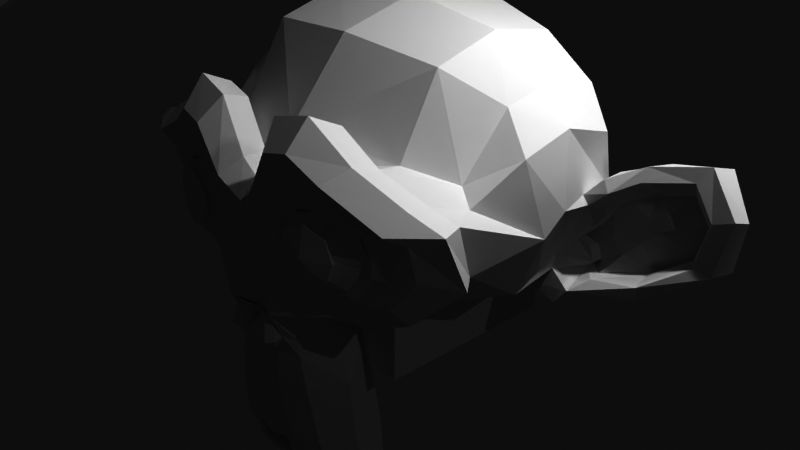# Source: instance_vars.blend  (saved by Blender 2.93.21; exported with 4.5.12 LTS)
import bpy
from mathutils import Matrix  # noqa: F401  (used for matrix-valued properties, if any)

bpy.ops.wm.read_factory_settings(use_empty=True)
scene = bpy.context.scene
scene.name = 'Scene'

# ---- collections
col_collection = bpy.data.collections.new('Collection'); scene.collection.children.link(col_collection)
col_gi = bpy.data.collections.new('gi'); scene.collection.children.link(col_gi)

# ---- materials (node trees are filled in below, after node groups)
mat_material = bpy.data.materials.new('Material')
mat_material.alpha_threshold = 0.0
mat_material.line_color = (0.0, 0.0, 0.0, 1.0)

# ---- material node trees
mat_material.use_nodes = True; mat_material.node_tree.nodes.clear()
_N = mat_material.node_tree.nodes; _L = mat_material.node_tree.links
n0 = _N.new('ShaderNodeOutputMaterial'); n0.name = 'Material Output'; n0.location = (300, 300)
n1 = _N.new('ShaderNodeBsdfPrincipled'); n1.name = 'Principled BSDF'; n1.location = (10, 300)
n1.distribution = 'GGX'
n1.subsurface_method = 'BURLEY'
n1.inputs[2].default_value = 0.4
n1.inputs[3].default_value = 1.45
n1.inputs[27].default_value = (0.0, 0.0, 0.0, 1.0)
n1.inputs[28].default_value = 1.0
_L.new(n1.outputs[0], n0.inputs[0])
n0.is_active_output = True

# ---- world
world_world = bpy.data.worlds.new('World'); scene.world = world_world
world_world.use_nodes = True; world_world.node_tree.nodes.clear()
_N = world_world.node_tree.nodes; _L = world_world.node_tree.links
n0 = _N.new('ShaderNodeOutputWorld'); n0.name = 'World Output'; n0.location = (300, 300)
n1 = _N.new('ShaderNodeBackground'); n1.name = 'Background'; n1.location = (10, 300)
n1.inputs[0].default_value = (0.05088, 0.05088, 0.05088, 1.0)
_L.new(n1.outputs[0], n0.inputs[0])
n0.is_active_output = True
world_world.color = (0.05088, 0.05088, 0.05088)
world_world.use_sun_shadow = False
world_world.sun_shadow_jitter_overblur = 0.0

# ---- cameras
cam_camera = bpy.data.cameras.new('Camera')
cam_camera.clip_end = 100.0
cam_camera.ortho_scale = 7.314

# ---- lights
light_light = bpy.data.lights.new('Light', 'POINT')
light_light.transmission_factor = 0.0
light_light.energy = 1000.0
light_light.shadow_soft_size = 0.1
light_light.shadow_maximum_resolution = 0.006
light_light.use_absolute_resolution = True

# ---- meshes
me_cube = bpy.data.meshes.new('Cube')
me_cube.from_pydata([(1.0, 1.0, 1.0), (1.0, 1.0, -1.0), (1.0, -1.0, 1.0), (1.0, -1.0, -1.0), (-1.0, 1.0, 1.0), (-1.0, 1.0, -1.0), (-1.0, -1.0, 1.0), (-1.0, -1.0, -1.0)], [], [(0, 4, 6, 2), (3, 2, 6, 7), (7, 6, 4, 5), (5, 1, 3, 7), (1, 0, 2, 3), (5, 4, 0, 1)])
_uv = me_cube.uv_layers.new(name='UVMap')
_uv.uv.foreach_set('vector', [0.625, 0.5, 0.875, 0.5, 0.875, 0.75, 0.625, 0.75, 0.375, 0.75, 0.625, 0.75, 0.625, 1.0, 0.375, 1.0, 0.375, 0.0, 0.625, 0.0, 0.625, 0.25, 0.375, 0.25, 0.125, 0.5, 0.375, 0.5, 0.375, 0.75, 0.125, 0.75, 0.375, 0.5, 0.625, 0.5, 0.625, 0.75, 0.375, 0.75, 0.375, 0.25, 0.625, 0.25, 0.625, 0.5, 0.375, 0.5])
me_cube.materials.append(mat_material)
me_cube.use_remesh_preserve_volume = False
me_cube.use_remesh_preserve_attributes = False
me_cube.use_mirror_vertex_groups = False
me_cube.update()
me_suzanne = bpy.data.meshes.new('Suzanne')
me_suzanne.from_pydata([(0.4375, -0.7656, 0.1641), (-0.4375, -0.7656, 0.1641), (0.5, -0.6875, 0.09375), (-0.5, -0.6875, 0.09375), (0.5469, -0.5781, 0.05469), (-0.5469, -0.5781, 0.05469), (0.3516, -0.6172, -0.02344), (-0.3516, -0.6172, -0.02344), (0.3516, -0.7188, 0.03125), (-0.3516, -0.7188, 0.03125), (0.3516, -0.7812, 0.1328), (-0.3516, -0.7812, 0.1328), (0.2734, -0.7969, 0.1641), (-0.2734, -0.7969, 0.1641), (0.2031, -0.7422, 0.09375), (-0.2031, -0.7422, 0.09375), (0.1562, -0.6484, 0.05469), (-0.1562, -0.6484, 0.05469), (0.07812, -0.6562, 0.2422), (-0.07812, -0.6562, 0.2422), (0.1406, -0.7422, 0.2422), (-0.1406, -0.7422, 0.2422), (0.2422, -0.7969, 0.2422), (-0.2422, -0.7969, 0.2422), (0.2734, -0.7969, 0.3281), (-0.2734, -0.7969, 0.3281), (0.2031, -0.7422, 0.3906), (-0.2031, -0.7422, 0.3906), (0.1562, -0.6484, 0.4375), (-0.1562, -0.6484, 0.4375), (0.3516, -0.6172, 0.5156), (-0.3516, -0.6172, 0.5156), (0.3516, -0.7188, 0.4531), (-0.3516, -0.7188, 0.4531), (0.3516, -0.7812, 0.3594), (-0.3516, -0.7812, 0.3594), (0.4375, -0.7656, 0.3281), (-0.4375, -0.7656, 0.3281), (0.5, -0.6875, 0.3906), (-0.5, -0.6875, 0.3906), (0.5469, -0.5781, 0.4375), (-0.5469, -0.5781, 0.4375), (0.625, -0.5625, 0.2422), (-0.625, -0.5625, 0.2422), (0.5625, -0.6719, 0.2422), (-0.5625, -0.6719, 0.2422), (0.4688, -0.7578, 0.2422), (-0.4688, -0.7578, 0.2422), (0.4766, -0.7734, 0.2422), (-0.4766, -0.7734, 0.2422), (0.4453, -0.7812, 0.3359), (-0.4453, -0.7812, 0.3359), (0.3516, -0.8047, 0.375), (-0.3516, -0.8047, 0.375), (0.2656, -0.8203, 0.3359), (-0.2656, -0.8203, 0.3359), (0.2266, -0.8203, 0.2422), (-0.2266, -0.8203, 0.2422), (0.2656, -0.8203, 0.1562), (-0.2656, -0.8203, 0.1562), (0.3516, -0.8281, 0.2422), (-0.3516, -0.8281, 0.2422), (0.3516, -0.8047, 0.1172), (-0.3516, -0.8047, 0.1172), (0.4453, -0.7812, 0.1562), (-0.4453, -0.7812, 0.1562), (0.0, -0.7422, 0.4297), (0.0, -0.8203, 0.3516), (0.0, -0.7344, -0.6797), (0.0, -0.7812, -0.3203), (0.0, -0.7969, -0.1875), (0.0, -0.7188, -0.7734), (0.0, -0.6016, 0.4062), (0.0, -0.5703, 0.5703), (0.0, 0.5469, 0.8984), (0.0, 0.8516, 0.5625), (0.0, 0.8281, 0.07031), (0.0, 0.3516, -0.3828), (0.2031, -0.5625, -0.1875), (-0.2031, -0.5625, -0.1875), (0.3125, -0.5703, -0.4375), (-0.3125, -0.5703, -0.4375), (0.3516, -0.5703, -0.6953), (-0.3516, -0.5703, -0.6953), (0.3672, -0.5312, -0.8906), (-0.3672, -0.5312, -0.8906), (0.3281, -0.5234, -0.9453), (-0.3281, -0.5234, -0.9453), (0.1797, -0.5547, -0.9688), (-0.1797, -0.5547, -0.9688), (0.0, -0.5781, -0.9844), (0.4375, -0.5312, -0.1406), (-0.4375, -0.5312, -0.1406), (0.6328, -0.5391, -0.03906), (-0.6328, -0.5391, -0.03906), (0.8281, -0.4453, 0.1484), (-0.8281, -0.4453, 0.1484), (0.8594, -0.5938, 0.4297), (-0.8594, -0.5938, 0.4297), (0.7109, -0.625, 0.4844), (-0.7109, -0.625, 0.4844), (0.4922, -0.6875, 0.6016), (-0.4922, -0.6875, 0.6016), (0.3203, -0.7344, 0.7578), (-0.3203, -0.7344, 0.7578), (0.1562, -0.7578, 0.7188), (-0.1562, -0.7578, 0.7188), (0.0625, -0.75, 0.4922), (-0.0625, -0.75, 0.4922), (0.1641, -0.7734, 0.4141), (-0.1641, -0.7734, 0.4141), (0.125, -0.7656, 0.3047), (-0.125, -0.7656, 0.3047), (0.2031, -0.7422, 0.09375), (-0.2031, -0.7422, 0.09375), (0.375, -0.7031, 0.01562), (-0.375, -0.7031, 0.01562), (0.4922, -0.6719, 0.0625), (-0.4922, -0.6719, 0.0625), (0.625, -0.6484, 0.1875), (-0.625, -0.6484, 0.1875), (0.6406, -0.6484, 0.2969), (-0.6406, -0.6484, 0.2969), (0.6016, -0.6641, 0.375), (-0.6016, -0.6641, 0.375), (0.4297, -0.7188, 0.4375), (-0.4297, -0.7188, 0.4375), (0.25, -0.7578, 0.4688), (-0.25, -0.7578, 0.4688), (0.0, -0.7344, -0.7656), (0.1094, -0.7344, -0.7188), (-0.1094, -0.7344, -0.7188), (0.1172, -0.7109, -0.8359), (-0.1172, -0.7109, -0.8359), (0.0625, -0.6953, -0.8828), (-0.0625, -0.6953, -0.8828), (0.0, -0.6875, -0.8906), (0.0, -0.75, -0.1953), (0.0, -0.7422, -0.1406), (0.1016, -0.7422, -0.1484), (-0.1016, -0.7422, -0.1484), (0.125, -0.75, -0.2266), (-0.125, -0.75, -0.2266), (0.08594, -0.7422, -0.2891), (-0.08594, -0.7422, -0.2891), (0.3984, -0.6719, -0.04688), (-0.3984, -0.6719, -0.04688), (0.6172, -0.625, 0.05469), (-0.6172, -0.625, 0.05469), (0.7266, -0.6016, 0.2031), (-0.7266, -0.6016, 0.2031), (0.7422, -0.6562, 0.375), (-0.7422, -0.6562, 0.375), (0.6875, -0.7266, 0.4141), (-0.6875, -0.7266, 0.4141), (0.4375, -0.7969, 0.5469), (-0.4375, -0.7969, 0.5469), (0.3125, -0.8359, 0.6406), (-0.3125, -0.8359, 0.6406), (0.2031, -0.8516, 0.6172), (-0.2031, -0.8516, 0.6172), (0.1016, -0.8438, 0.4297), (-0.1016, -0.8438, 0.4297), (0.125, -0.8125, -0.1016), (-0.125, -0.8125, -0.1016), (0.2109, -0.7109, -0.4453), (-0.2109, -0.7109, -0.4453), (0.25, -0.6875, -0.7031), (-0.25, -0.6875, -0.7031), (0.2656, -0.6641, -0.8203), (-0.2656, -0.6641, -0.8203), (0.2344, -0.6328, -0.9141), (-0.2344, -0.6328, -0.9141), (0.1641, -0.6328, -0.9297), (-0.1641, -0.6328, -0.9297), (0.0, -0.6406, -0.9453), (0.0, -0.7266, 0.04688), (0.0, -0.7656, 0.2109), (0.3281, -0.7422, 0.4766), (-0.3281, -0.7422, 0.4766), (0.1641, -0.75, 0.1406), (-0.1641, -0.75, 0.1406), (0.1328, -0.7578, 0.2109), (-0.1328, -0.7578, 0.2109), (0.1172, -0.7344, -0.6875), (-0.1172, -0.7344, -0.6875), (0.07812, -0.75, -0.4453), (-0.07812, -0.75, -0.4453), (0.0, -0.75, -0.4453), (0.0, -0.7422, -0.3281), (0.09375, -0.7812, -0.2734), (-0.09375, -0.7812, -0.2734), (0.1328, -0.7969, -0.2266), (-0.1328, -0.7969, -0.2266), (0.1094, -0.7812, -0.1328), (-0.1094, -0.7812, -0.1328), (0.03906, -0.7812, -0.125), (-0.03906, -0.7812, -0.125), (0.0, -0.8281, -0.2031), (0.04688, -0.8125, -0.1484), (-0.04688, -0.8125, -0.1484), (0.09375, -0.8125, -0.1562), (-0.09375, -0.8125, -0.1562), (0.1094, -0.8281, -0.2266), (-0.1094, -0.8281, -0.2266), (0.07812, -0.8047, -0.25), (-0.07812, -0.8047, -0.25), (0.0, -0.8047, -0.2891), (0.2578, -0.5547, -0.3125), (-0.2578, -0.5547, -0.3125), (0.1641, -0.7109, -0.2422), (-0.1641, -0.7109, -0.2422), (0.1797, -0.7109, -0.3125), (-0.1797, -0.7109, -0.3125), (0.2344, -0.5547, -0.25), (-0.2344, -0.5547, -0.25), (0.0, -0.6875, -0.875), (0.04688, -0.6875, -0.8672), (-0.04688, -0.6875, -0.8672), (0.09375, -0.7109, -0.8203), (-0.09375, -0.7109, -0.8203), (0.09375, -0.7266, -0.7422), (-0.09375, -0.7266, -0.7422), (0.0, -0.6562, -0.7812), (0.09375, -0.6641, -0.75), (-0.09375, -0.6641, -0.75), (0.09375, -0.6406, -0.8125), (-0.09375, -0.6406, -0.8125), (0.04688, -0.6328, -0.8516), (-0.04688, -0.6328, -0.8516), (0.0, -0.6328, -0.8594), (0.1719, -0.7812, 0.2188), (-0.1719, -0.7812, 0.2188), (0.1875, -0.7734, 0.1562), (-0.1875, -0.7734, 0.1562), (0.3359, -0.7578, 0.4297), (-0.3359, -0.7578, 0.4297), (0.2734, -0.7734, 0.4219), (-0.2734, -0.7734, 0.4219), (0.4219, -0.7734, 0.3984), (-0.4219, -0.7734, 0.3984), (0.5625, -0.6953, 0.3516), (-0.5625, -0.6953, 0.3516), (0.5859, -0.6875, 0.2891), (-0.5859, -0.6875, 0.2891), (0.5781, -0.6797, 0.1953), (-0.5781, -0.6797, 0.1953), (0.4766, -0.7188, 0.1016), (-0.4766, -0.7188, 0.1016), (0.375, -0.7422, 0.0625), (-0.375, -0.7422, 0.0625), (0.2266, -0.7812, 0.1094), (-0.2266, -0.7812, 0.1094), (0.1797, -0.7812, 0.2969), (-0.1797, -0.7812, 0.2969), (0.2109, -0.7812, 0.375), (-0.2109, -0.7812, 0.375), (0.2344, -0.7578, 0.3594), (-0.2344, -0.7578, 0.3594), (0.1953, -0.7578, 0.2969), (-0.1953, -0.7578, 0.2969), (0.2422, -0.7578, 0.125), (-0.2422, -0.7578, 0.125), (0.375, -0.7266, 0.08594), (-0.375, -0.7266, 0.08594), (0.4609, -0.7031, 0.1172), (-0.4609, -0.7031, 0.1172), (0.5469, -0.6719, 0.2109), (-0.5469, -0.6719, 0.2109), (0.5547, -0.6719, 0.2812), (-0.5547, -0.6719, 0.2812), (0.5312, -0.6797, 0.3359), (-0.5312, -0.6797, 0.3359), (0.4141, -0.75, 0.3906), (-0.4141, -0.75, 0.3906), (0.2812, -0.7656, 0.3984), (-0.2812, -0.7656, 0.3984), (0.3359, -0.75, 0.4062), (-0.3359, -0.75, 0.4062), (0.2031, -0.75, 0.1719), (-0.2031, -0.75, 0.1719), (0.1953, -0.75, 0.2266), (-0.1953, -0.75, 0.2266), (0.1094, -0.6094, 0.4609), (-0.1094, -0.6094, 0.4609), (0.1953, -0.6172, 0.6641), (-0.1953, -0.6172, 0.6641), (0.3359, -0.5938, 0.6875), (-0.3359, -0.5938, 0.6875), (0.4844, -0.5547, 0.5547), (-0.4844, -0.5547, 0.5547), (0.6797, -0.4922, 0.4531), (-0.6797, -0.4922, 0.4531), (0.7969, -0.4609, 0.4062), (-0.7969, -0.4609, 0.4062), (0.7734, -0.375, 0.1641), (-0.7734, -0.375, 0.1641), (0.6016, -0.4141, 0.0), (-0.6016, -0.4141, 0.0), (0.4375, -0.4688, -0.09375), (-0.4375, -0.4688, -0.09375), (0.0, -0.2891, 0.8984), (0.0, 0.07812, 0.9844), (0.0, 0.6719, -0.1953), (0.0, -0.1875, -0.4609), (0.0, -0.4609, -0.9766), (0.0, -0.3438, -0.8047), (0.0, -0.3203, -0.5703), (0.0, -0.2812, -0.4844), (0.8516, -0.05469, 0.2344), (-0.8516, -0.05469, 0.2344), (0.8594, 0.04688, 0.3203), (-0.8594, 0.04688, 0.3203), (0.7734, 0.4375, 0.2656), (-0.7734, 0.4375, 0.2656), (0.4609, 0.7031, 0.4375), (-0.4609, 0.7031, 0.4375), (0.7344, -0.07031, -0.04688), (-0.7344, -0.07031, -0.04688), (0.5938, 0.1641, -0.125), (-0.5938, 0.1641, -0.125), (0.6406, 0.4297, -0.007812), (-0.6406, 0.4297, -0.007812), (0.3359, 0.6641, 0.05469), (-0.3359, 0.6641, 0.05469), (0.2344, -0.4062, -0.3516), (-0.2344, -0.4062, -0.3516), (0.1797, -0.2578, -0.4141), (-0.1797, -0.2578, -0.4141), (0.2891, -0.3828, -0.7109), (-0.2891, -0.3828, -0.7109), (0.25, -0.3906, -0.5), (-0.25, -0.3906, -0.5), (0.3281, -0.3984, -0.9141), (-0.3281, -0.3984, -0.9141), (0.1406, -0.3672, -0.7578), (-0.1406, -0.3672, -0.7578), (0.125, -0.3594, -0.5391), (-0.125, -0.3594, -0.5391), (0.1641, -0.4375, -0.9453), (-0.1641, -0.4375, -0.9453), (0.2188, -0.4297, -0.2812), (-0.2188, -0.4297, -0.2812), (0.2109, -0.4688, -0.2266), (-0.2109, -0.4688, -0.2266), (0.2031, -0.5, -0.1719), (-0.2031, -0.5, -0.1719), (0.2109, -0.1641, -0.3906), (-0.2109, -0.1641, -0.3906), (0.2969, 0.2656, -0.3125), (-0.2969, 0.2656, -0.3125), (0.3438, 0.5391, -0.1484), (-0.3438, 0.5391, -0.1484), (0.4531, 0.3828, 0.8672), (-0.4531, 0.3828, 0.8672), (0.4531, 0.07031, 0.9297), (-0.4531, 0.07031, 0.9297), (0.4531, -0.2344, 0.8516), (-0.4531, -0.2344, 0.8516), (0.4609, -0.4297, 0.5234), (-0.4609, -0.4297, 0.5234), (0.7266, -0.3359, 0.4062), (-0.7266, -0.3359, 0.4062), (0.6328, -0.2812, 0.4531), (-0.6328, -0.2812, 0.4531), (0.6406, -0.05469, 0.7031), (-0.6406, -0.05469, 0.7031), (0.7969, -0.125, 0.5625), (-0.7969, -0.125, 0.5625), (0.7969, 0.1172, 0.6172), (-0.7969, 0.1172, 0.6172), (0.6406, 0.1953, 0.75), (-0.6406, 0.1953, 0.75), (0.6406, 0.4453, 0.6797), (-0.6406, 0.4453, 0.6797), (0.7969, 0.3594, 0.5391), (-0.7969, 0.3594, 0.5391), (0.6172, 0.5859, 0.3281), (-0.6172, 0.5859, 0.3281), (0.4844, 0.5469, 0.02344), (-0.4844, 0.5469, 0.02344), (0.8203, 0.2031, 0.3281), (-0.8203, 0.2031, 0.3281), (0.4062, -0.1484, -0.1719), (-0.4062, -0.1484, -0.1719), (0.4297, 0.2109, -0.1953), (-0.4297, 0.2109, -0.1953), (0.8906, 0.2344, 0.4062), (-0.8906, 0.2344, 0.4062), (0.7734, 0.125, -0.1406), (-0.7734, 0.125, -0.1406), (1.039, 0.3281, -0.1016), (-1.039, 0.3281, -0.1016), (1.281, 0.4297, 0.05469), (-1.281, 0.4297, 0.05469), (1.352, 0.4219, 0.3203), (-1.352, 0.4219, 0.3203), (1.234, 0.4219, 0.5078), (-1.234, 0.4219, 0.5078), (1.023, 0.3125, 0.4766), (-1.023, 0.3125, 0.4766), (1.016, 0.2891, 0.4141), (-1.016, 0.2891, 0.4141), (1.188, 0.3906, 0.4375), (-1.188, 0.3906, 0.4375), (1.266, 0.4062, 0.2891), (-1.266, 0.4062, 0.2891), (1.211, 0.4062, 0.07812), (-1.211, 0.4062, 0.07812), (1.031, 0.3047, -0.03906), (-1.031, 0.3047, -0.03906), (0.8281, 0.1328, -0.07031), (-0.8281, 0.1328, -0.07031), (0.9219, 0.2188, 0.3594), (-0.9219, 0.2188, 0.3594), (0.9453, 0.2891, 0.3047), (-0.9453, 0.2891, 0.3047), (0.8828, 0.2109, -0.02344), (-0.8828, 0.2109, -0.02344), (1.039, 0.3672, 0.0), (-1.039, 0.3672, 0.0), (1.188, 0.4453, 0.09375), (-1.188, 0.4453, 0.09375), (1.234, 0.4453, 0.25), (-1.234, 0.4453, 0.25), (1.172, 0.4375, 0.3594), (-1.172, 0.4375, 0.3594), (1.023, 0.3594, 0.3438), (-1.023, 0.3594, 0.3438), (0.8438, 0.2109, 0.2891), (-0.8438, 0.2109, 0.2891), (0.8359, 0.2734, 0.1719), (-0.8359, 0.2734, 0.1719), (0.7578, 0.2734, 0.09375), (-0.7578, 0.2734, 0.09375), (0.8203, 0.2734, 0.08594), (-0.8203, 0.2734, 0.08594), (0.8438, 0.2734, 0.01562), (-0.8438, 0.2734, 0.01562), (0.8125, 0.2734, -0.01562), (-0.8125, 0.2734, -0.01562), (0.7266, 0.07031, 0.0), (-0.7266, 0.07031, 0.0), (0.7188, 0.1719, -0.02344), (-0.7188, 0.1719, -0.02344), (0.7188, 0.1875, 0.03906), (-0.7188, 0.1875, 0.03906), (0.7969, 0.2109, 0.2031), (-0.7969, 0.2109, 0.2031), (0.8906, 0.2656, 0.2422), (-0.8906, 0.2656, 0.2422), (0.8906, 0.3203, 0.2344), (-0.8906, 0.3203, 0.2344), (0.8125, 0.3203, -0.01562), (-0.8125, 0.3203, -0.01562), (0.8516, 0.3203, 0.01562), (-0.8516, 0.3203, 0.01562), (0.8281, 0.3203, 0.07812), (-0.8281, 0.3203, 0.07812), (0.7656, 0.3203, 0.09375), (-0.7656, 0.3203, 0.09375), (0.8438, 0.3203, 0.1719), (-0.8438, 0.3203, 0.1719), (1.039, 0.4141, 0.3281), (-1.039, 0.4141, 0.3281), (1.188, 0.4844, 0.3438), (-1.188, 0.4844, 0.3438), (1.258, 0.4922, 0.2422), (-1.258, 0.4922, 0.2422), (1.211, 0.4844, 0.08594), (-1.211, 0.4844, 0.08594), (1.047, 0.4219, 0.0), (-1.047, 0.4219, 0.0), (0.8828, 0.2656, -0.01562), (-0.8828, 0.2656, -0.01562), (0.9531, 0.3438, 0.2891), (-0.9531, 0.3438, 0.2891), (0.8906, 0.3281, 0.1094), (-0.8906, 0.3281, 0.1094), (0.9375, 0.3359, 0.0625), (-0.9375, 0.3359, 0.0625), (1.0, 0.3672, 0.125), (-1.0, 0.3672, 0.125), (0.9609, 0.3516, 0.1719), (-0.9609, 0.3516, 0.1719), (1.016, 0.375, 0.2344), (-1.016, 0.375, 0.2344), (1.055, 0.3828, 0.1875), (-1.055, 0.3828, 0.1875), (1.109, 0.3906, 0.2109), (-1.109, 0.3906, 0.2109), (1.086, 0.3906, 0.2734), (-1.086, 0.3906, 0.2734), (1.023, 0.4844, 0.4375), (-1.023, 0.4844, 0.4375), (1.25, 0.5469, 0.4688), (-1.25, 0.5469, 0.4688), (1.367, 0.5, 0.2969), (-1.367, 0.5, 0.2969), (1.312, 0.5312, 0.05469), (-1.312, 0.5312, 0.05469), (1.039, 0.4922, -0.08594), (-1.039, 0.4922, -0.08594), (0.7891, 0.3281, -0.125), (-0.7891, 0.3281, -0.125), (0.8594, 0.3828, 0.3828), (-0.8594, 0.3828, 0.3828)], [], [(46, 0, 2, 44), (3, 1, 47, 45), (44, 2, 4, 42), (5, 3, 45, 43), (2, 8, 6, 4), (7, 9, 3, 5), (0, 10, 8, 2), (9, 11, 1, 3), (10, 12, 14, 8), (15, 13, 11, 9), (8, 14, 16, 6), (17, 15, 9, 7), (14, 20, 18, 16), (19, 21, 15, 17), (12, 22, 20, 14), (21, 23, 13, 15), (22, 24, 26, 20), (27, 25, 23, 21), (20, 26, 28, 18), (29, 27, 21, 19), (26, 32, 30, 28), (31, 33, 27, 29), (24, 34, 32, 26), (33, 35, 25, 27), (34, 36, 38, 32), (39, 37, 35, 33), (32, 38, 40, 30), (41, 39, 33, 31), (38, 44, 42, 40), (43, 45, 39, 41), (36, 46, 44, 38), (45, 47, 37, 39), (46, 36, 50, 48), (51, 37, 47, 49), (36, 34, 52, 50), (53, 35, 37, 51), (34, 24, 54, 52), (55, 25, 35, 53), (24, 22, 56, 54), (57, 23, 25, 55), (22, 12, 58, 56), (59, 13, 23, 57), (12, 10, 62, 58), (63, 11, 13, 59), (10, 0, 64, 62), (65, 1, 11, 63), (0, 46, 48, 64), (49, 47, 1, 65), (60, 64, 48), (49, 65, 61), (62, 64, 60), (61, 65, 63), (60, 58, 62), (63, 59, 61), (60, 56, 58), (59, 57, 61), (60, 54, 56), (57, 55, 61), (60, 52, 54), (55, 53, 61), (60, 50, 52), (53, 51, 61), (60, 48, 50), (51, 49, 61), (88, 173, 175, 90), (175, 174, 89, 90), (86, 171, 173, 88), (174, 172, 87, 89), (84, 169, 171, 86), (172, 170, 85, 87), (82, 167, 169, 84), (170, 168, 83, 85), (80, 165, 167, 82), (168, 166, 81, 83), (78, 91, 145, 163), (146, 92, 79, 164), (91, 93, 147, 145), (148, 94, 92, 146), (93, 95, 149, 147), (150, 96, 94, 148), (95, 97, 151, 149), (152, 98, 96, 150), (97, 99, 153, 151), (154, 100, 98, 152), (99, 101, 155, 153), (156, 102, 100, 154), (101, 103, 157, 155), (158, 104, 102, 156), (103, 105, 159, 157), (160, 106, 104, 158), (105, 107, 161, 159), (162, 108, 106, 160), (107, 66, 67, 161), (67, 66, 108, 162), (109, 127, 159, 161), (160, 128, 110, 162), (127, 178, 157, 159), (158, 179, 128, 160), (125, 155, 157, 178), (158, 156, 126, 179), (123, 153, 155, 125), (156, 154, 124, 126), (121, 151, 153, 123), (154, 152, 122, 124), (119, 149, 151, 121), (152, 150, 120, 122), (117, 147, 149, 119), (150, 148, 118, 120), (115, 145, 147, 117), (148, 146, 116, 118), (113, 163, 145, 115), (146, 164, 114, 116), (113, 180, 176, 163), (176, 181, 114, 164), (109, 161, 67, 111), (67, 162, 110, 112), (111, 67, 177, 182), (177, 67, 112, 183), (176, 180, 182, 177), (183, 181, 176, 177), (134, 136, 175, 173), (175, 136, 135, 174), (132, 134, 173, 171), (174, 135, 133, 172), (130, 132, 171, 169), (172, 133, 131, 170), (165, 186, 184, 167), (185, 187, 166, 168), (130, 169, 167, 184), (168, 170, 131, 185), (143, 189, 188, 186), (188, 189, 144, 187), (184, 186, 188, 68), (188, 187, 185, 68), (129, 130, 184, 68), (185, 131, 129, 68), (141, 192, 190, 143), (191, 193, 142, 144), (139, 194, 192, 141), (193, 195, 140, 142), (138, 196, 194, 139), (195, 197, 138, 140), (137, 70, 196, 138), (197, 70, 137, 138), (189, 143, 190, 69), (191, 144, 189, 69), (69, 190, 205, 207), (206, 191, 69, 207), (70, 198, 199, 196), (200, 198, 70, 197), (196, 199, 201, 194), (202, 200, 197, 195), (194, 201, 203, 192), (204, 202, 195, 193), (192, 203, 205, 190), (206, 204, 193, 191), (198, 203, 201, 199), (202, 204, 198, 200), (198, 207, 205, 203), (206, 207, 198, 204), (138, 139, 163, 176), (164, 140, 138, 176), (139, 141, 210, 163), (211, 142, 140, 164), (141, 143, 212, 210), (213, 144, 142, 211), (143, 186, 165, 212), (166, 187, 144, 213), (80, 208, 212, 165), (213, 209, 81, 166), (208, 214, 210, 212), (211, 215, 209, 213), (78, 163, 210, 214), (211, 164, 79, 215), (130, 129, 71, 221), (71, 129, 131, 222), (132, 130, 221, 219), (222, 131, 133, 220), (134, 132, 219, 217), (220, 133, 135, 218), (136, 134, 217, 216), (218, 135, 136, 216), (216, 217, 228, 230), (229, 218, 216, 230), (217, 219, 226, 228), (227, 220, 218, 229), (219, 221, 224, 226), (225, 222, 220, 227), (221, 71, 223, 224), (223, 71, 222, 225), (223, 230, 228, 224), (229, 230, 223, 225), (224, 228, 226), (227, 229, 225), (182, 180, 233, 231), (234, 181, 183, 232), (111, 182, 231, 253), (232, 183, 112, 254), (109, 111, 253, 255), (254, 112, 110, 256), (180, 113, 251, 233), (252, 114, 181, 234), (113, 115, 249, 251), (250, 116, 114, 252), (115, 117, 247, 249), (248, 118, 116, 250), (117, 119, 245, 247), (246, 120, 118, 248), (119, 121, 243, 245), (244, 122, 120, 246), (121, 123, 241, 243), (242, 124, 122, 244), (123, 125, 239, 241), (240, 126, 124, 242), (125, 178, 235, 239), (236, 179, 126, 240), (178, 127, 237, 235), (238, 128, 179, 236), (127, 109, 255, 237), (256, 110, 128, 238), (237, 255, 257, 275), (258, 256, 238, 276), (235, 237, 275, 277), (276, 238, 236, 278), (239, 235, 277, 273), (278, 236, 240, 274), (241, 239, 273, 271), (274, 240, 242, 272), (243, 241, 271, 269), (272, 242, 244, 270), (245, 243, 269, 267), (270, 244, 246, 268), (247, 245, 267, 265), (268, 246, 248, 266), (249, 247, 265, 263), (266, 248, 250, 264), (251, 249, 263, 261), (264, 250, 252, 262), (233, 251, 261, 279), (262, 252, 234, 280), (255, 253, 259, 257), (260, 254, 256, 258), (253, 231, 281, 259), (282, 232, 254, 260), (231, 233, 279, 281), (280, 234, 232, 282), (66, 107, 283, 72), (284, 108, 66, 72), (107, 105, 285, 283), (286, 106, 108, 284), (105, 103, 287, 285), (288, 104, 106, 286), (103, 101, 289, 287), (290, 102, 104, 288), (101, 99, 291, 289), (292, 100, 102, 290), (99, 97, 293, 291), (294, 98, 100, 292), (97, 95, 295, 293), (296, 96, 98, 294), (95, 93, 297, 295), (298, 94, 96, 296), (93, 91, 299, 297), (300, 92, 94, 298), (307, 308, 327, 337), (328, 308, 307, 338), (306, 307, 337, 335), (338, 307, 306, 336), (305, 306, 335, 339), (336, 306, 305, 340), (88, 90, 305, 339), (305, 90, 89, 340), (86, 88, 339, 333), (340, 89, 87, 334), (84, 86, 333, 329), (334, 87, 85, 330), (82, 84, 329, 331), (330, 85, 83, 332), (329, 335, 337, 331), (338, 336, 330, 332), (329, 333, 339, 335), (340, 334, 330, 336), (325, 331, 337, 327), (338, 332, 326, 328), (80, 82, 331, 325), (332, 83, 81, 326), (208, 341, 343, 214), (344, 342, 209, 215), (80, 325, 341, 208), (342, 326, 81, 209), (78, 214, 343, 345), (344, 215, 79, 346), (78, 345, 299, 91), (300, 346, 79, 92), (76, 323, 351, 303), (352, 324, 76, 303), (303, 351, 349, 77), (350, 352, 303, 77), (77, 349, 347, 304), (348, 350, 77, 304), (304, 347, 327, 308), (328, 348, 304, 308), (325, 327, 347, 341), (348, 328, 326, 342), (295, 297, 317, 309), (318, 298, 296, 310), (75, 315, 323, 76), (324, 316, 75, 76), (301, 357, 355, 302), (356, 358, 301, 302), (302, 355, 353, 74), (354, 356, 302, 74), (74, 353, 315, 75), (316, 354, 74, 75), (291, 293, 361, 363), (362, 294, 292, 364), (363, 361, 367, 365), (368, 362, 364, 366), (365, 367, 369, 371), (370, 368, 366, 372), (371, 369, 375, 373), (376, 370, 372, 374), (313, 377, 373, 375), (374, 378, 314, 376), (315, 353, 373, 377), (374, 354, 316, 378), (353, 355, 371, 373), (372, 356, 354, 374), (355, 357, 365, 371), (366, 358, 356, 372), (357, 359, 363, 365), (364, 360, 358, 366), (289, 291, 363, 359), (364, 292, 290, 360), (73, 359, 357, 301), (358, 360, 73, 301), (283, 285, 287, 289), (288, 286, 284, 290), (283, 289, 359, 73), (360, 290, 284, 73), (72, 283, 73), (73, 284, 72), (293, 295, 309, 361), (310, 296, 294, 362), (309, 311, 367, 361), (368, 312, 310, 362), (311, 381, 369, 367), (370, 382, 312, 368), (313, 375, 369, 381), (370, 376, 314, 382), (347, 349, 385, 383), (386, 350, 348, 384), (317, 383, 385, 319), (386, 384, 318, 320), (297, 299, 383, 317), (384, 300, 298, 318), (299, 343, 341, 383), (342, 344, 300, 384), (341, 347, 383), (384, 348, 342), (299, 345, 343), (344, 346, 300), (313, 321, 379, 377), (380, 322, 314, 378), (315, 377, 379, 323), (380, 378, 316, 324), (319, 385, 379, 321), (380, 386, 320, 322), (349, 351, 379, 385), (380, 352, 350, 386), (323, 379, 351), (352, 380, 324), (399, 387, 413, 401), (414, 388, 400, 402), (399, 401, 403, 397), (404, 402, 400, 398), (397, 403, 405, 395), (406, 404, 398, 396), (395, 405, 407, 393), (408, 406, 396, 394), (393, 407, 409, 391), (410, 408, 394, 392), (391, 409, 411, 389), (412, 410, 392, 390), (409, 419, 417, 411), (418, 420, 410, 412), (407, 421, 419, 409), (420, 422, 408, 410), (405, 423, 421, 407), (422, 424, 406, 408), (403, 425, 423, 405), (424, 426, 404, 406), (401, 427, 425, 403), (426, 428, 402, 404), (401, 413, 415, 427), (416, 414, 402, 428), (317, 319, 443, 441), (444, 320, 318, 442), (319, 389, 411, 443), (412, 390, 320, 444), (309, 317, 441, 311), (442, 318, 310, 312), (381, 429, 413, 387), (414, 430, 382, 388), (411, 417, 439, 443), (440, 418, 412, 444), (437, 445, 443, 439), (444, 446, 438, 440), (433, 445, 437, 435), (438, 446, 434, 436), (431, 447, 445, 433), (446, 448, 432, 434), (429, 447, 431, 449), (432, 448, 430, 450), (413, 429, 449, 415), (450, 430, 414, 416), (311, 447, 429, 381), (430, 448, 312, 382), (311, 441, 445, 447), (446, 442, 312, 448), (441, 443, 445), (446, 444, 442), (415, 449, 451, 475), (452, 450, 416, 476), (449, 431, 461, 451), (462, 432, 450, 452), (431, 433, 459, 461), (460, 434, 432, 462), (433, 435, 457, 459), (458, 436, 434, 460), (435, 437, 455, 457), (456, 438, 436, 458), (437, 439, 453, 455), (454, 440, 438, 456), (439, 417, 473, 453), (474, 418, 440, 454), (427, 415, 475, 463), (476, 416, 428, 464), (425, 427, 463, 465), (464, 428, 426, 466), (423, 425, 465, 467), (466, 426, 424, 468), (421, 423, 467, 469), (468, 424, 422, 470), (419, 421, 469, 471), (470, 422, 420, 472), (417, 419, 471, 473), (472, 420, 418, 474), (457, 455, 479, 477), (480, 456, 458, 478), (477, 479, 481, 483), (482, 480, 478, 484), (483, 481, 487, 485), (488, 482, 484, 486), (485, 487, 489, 491), (490, 488, 486, 492), (463, 475, 485, 491), (486, 476, 464, 492), (451, 483, 485, 475), (486, 484, 452, 476), (451, 461, 477, 483), (478, 462, 452, 484), (457, 477, 461, 459), (462, 478, 458, 460), (453, 473, 479, 455), (480, 474, 454, 456), (471, 481, 479, 473), (480, 482, 472, 474), (469, 487, 481, 471), (482, 488, 470, 472), (467, 489, 487, 469), (488, 490, 468, 470), (465, 491, 489, 467), (490, 492, 466, 468), (463, 491, 465), (466, 492, 464), (391, 389, 503, 501), (504, 390, 392, 502), (393, 391, 501, 499), (502, 392, 394, 500), (395, 393, 499, 497), (500, 394, 396, 498), (397, 395, 497, 495), (498, 396, 398, 496), (399, 397, 495, 493), (496, 398, 400, 494), (387, 399, 493, 505), (494, 400, 388, 506), (493, 501, 503, 505), (504, 502, 494, 506), (493, 495, 499, 501), (500, 496, 494, 502), (495, 497, 499), (500, 498, 496), (313, 381, 387, 505), (388, 382, 314, 506), (313, 505, 503, 321), (504, 506, 314, 322), (319, 321, 503, 389), (504, 322, 320, 390)])
_uv = me_suzanne.uv_layers.new(name='UVMap')
_uv.uv.foreach_set('vector', [0.891, 0.5901, 0.8706, 0.5896, 0.8601, 0.5601, 0.9046, 0.5594, 0.8562, 0.8505, 0.8681, 0.8215, 0.8884, 0.822, 0.9006, 0.8532, 0.9046, 0.5594, 0.8601, 0.5601, 0.853, 0.5216, 0.9202, 0.5245, 0.8475, 0.8887, 0.8562, 0.8505, 0.9006, 0.8532, 0.9147, 0.8887, 0.8601, 0.5601, 0.8289, 0.5908, 0.7985, 0.5695, 0.853, 0.5216, 0.7951, 0.8384, 0.8264, 0.8185, 0.8562, 0.8505, 0.8475, 0.8887, 0.8706, 0.5896, 0.8544, 0.6048, 0.8289, 0.5908, 0.8601, 0.5601, 0.8264, 0.8185, 0.8525, 0.8057, 0.8681, 0.8215, 0.8562, 0.8505, 0.8544, 0.6048, 0.8541, 0.6255, 0.8282, 0.6334, 0.8289, 0.5908, 0.8276, 0.776, 0.8532, 0.785, 0.8525, 0.8057, 0.8264, 0.8185, 0.8289, 0.5908, 0.8282, 0.6334, 0.791, 0.6454, 0.7985, 0.5695, 0.791, 0.7622, 0.8276, 0.776, 0.8264, 0.8185, 0.7951, 0.8384, 0.8282, 0.6334, 0.8552, 0.6685, 0.8424, 0.7025, 0.791, 0.6454, 0.8448, 0.7075, 0.8561, 0.742, 0.8276, 0.776, 0.791, 0.7622, 0.8541, 0.6255, 0.8675, 0.6423, 0.8552, 0.6685, 0.8282, 0.6334, 0.8561, 0.742, 0.8673, 0.7688, 0.8532, 0.785, 0.8276, 0.776, 0.8675, 0.6423, 0.8905, 0.6419, 0.9004, 0.667, 0.8552, 0.6685, 0.9012, 0.7456, 0.8902, 0.7702, 0.8673, 0.7688, 0.8561, 0.742, 0.8552, 0.6685, 0.9004, 0.667, 0.9189, 0.6997, 0.8424, 0.7025, 0.9212, 0.7137, 0.9012, 0.7456, 0.8561, 0.742, 0.8448, 0.7075, 0.9004, 0.667, 0.9319, 0.6368, 0.9684, 0.6453, 0.9189, 0.6997, 0.9682, 0.7702, 0.9314, 0.7771, 0.9012, 0.7456, 0.9212, 0.7137, 0.8905, 0.6419, 0.9059, 0.6279, 0.9319, 0.6368, 0.9004, 0.667, 0.9314, 0.7771, 0.905, 0.7849, 0.8902, 0.7702, 0.9012, 0.7456, 0.9059, 0.6279, 0.9062, 0.6057, 0.9337, 0.593, 0.9319, 0.6368, 0.9312, 0.8209, 0.9044, 0.807, 0.905, 0.7849, 0.9314, 0.7771, 0.9319, 0.6368, 0.9337, 0.593, 0.9684, 0.5738, 0.9684, 0.6453, 0.965, 0.8417, 0.9312, 0.8209, 0.9314, 0.7771, 0.9682, 0.7702, 0.9337, 0.593, 0.9046, 0.5594, 0.9202, 0.5245, 0.9684, 0.5738, 0.9147, 0.8887, 0.9006, 0.8532, 0.9312, 0.8209, 0.965, 0.8417, 0.9062, 0.6057, 0.891, 0.5901, 0.9046, 0.5594, 0.9337, 0.593, 0.9006, 0.8532, 0.8884, 0.822, 0.9044, 0.807, 0.9312, 0.8209, 0.891, 0.5901, 0.9062, 0.6057, 0.9024, 0.6079, 0.8896, 0.5933, 0.9006, 0.8047, 0.9044, 0.807, 0.8884, 0.822, 0.8872, 0.8187, 0.9062, 0.6057, 0.9059, 0.6279, 0.8998, 0.6263, 0.9024, 0.6079, 0.8988, 0.7862, 0.905, 0.7849, 0.9044, 0.807, 0.9006, 0.8047, 0.9059, 0.6279, 0.8905, 0.6419, 0.8878, 0.6365, 0.8998, 0.6263, 0.8874, 0.7754, 0.8902, 0.7702, 0.905, 0.7849, 0.8988, 0.7862, 0.8905, 0.6419, 0.8675, 0.6423, 0.8709, 0.6352, 0.8878, 0.6365, 0.8704, 0.776, 0.8673, 0.7688, 0.8902, 0.7702, 0.8874, 0.7754, 0.8675, 0.6423, 0.8541, 0.6255, 0.8599, 0.6239, 0.8709, 0.6352, 0.8589, 0.7868, 0.8532, 0.785, 0.8673, 0.7688, 0.8704, 0.776, 0.8541, 0.6255, 0.8544, 0.6048, 0.8597, 0.6082, 0.8599, 0.6239, 0.8579, 0.8025, 0.8525, 0.8057, 0.8532, 0.785, 0.8589, 0.7868, 0.8544, 0.6048, 0.8706, 0.5896, 0.8717, 0.594, 0.8597, 0.6082, 0.8693, 0.8172, 0.8681, 0.8215, 0.8525, 0.8057, 0.8579, 0.8025, 0.8706, 0.5896, 0.891, 0.5901, 0.8896, 0.5933, 0.8717, 0.594, 0.8872, 0.8187, 0.8884, 0.822, 0.8681, 0.8215, 0.8693, 0.8172, 0.8794, 0.6165, 0.8717, 0.594, 0.8896, 0.5933, 0.8872, 0.8187, 0.8693, 0.8172, 0.878, 0.7951, 0.8597, 0.6082, 0.8717, 0.594, 0.8794, 0.6165, 0.878, 0.7951, 0.8693, 0.8172, 0.8579, 0.8025, 0.8794, 0.6165, 0.8599, 0.6239, 0.8597, 0.6082, 0.8579, 0.8025, 0.8589, 0.7868, 0.878, 0.7951, 0.8794, 0.6165, 0.8709, 0.6352, 0.8599, 0.6239, 0.8589, 0.7868, 0.8704, 0.776, 0.878, 0.7951, 0.8794, 0.6165, 0.8878, 0.6365, 0.8709, 0.6352, 0.8704, 0.776, 0.8874, 0.7754, 0.878, 0.7951, 0.8794, 0.6165, 0.8998, 0.6263, 0.8878, 0.6365, 0.8874, 0.7754, 0.8988, 0.7862, 0.878, 0.7951, 0.8794, 0.6165, 0.9024, 0.6079, 0.8998, 0.6263, 0.8988, 0.7862, 0.9006, 0.8047, 0.878, 0.7951, 0.8794, 0.6165, 0.8896, 0.5933, 0.9024, 0.6079, 0.9006, 0.8047, 0.8872, 0.8187, 0.878, 0.7951, 0.5403, 0.05381, 0.5364, 0.06207, 0.5189, 0.05968, 0.5189, 0.05029, 0.5189, 0.05968, 0.5015, 0.06204, 0.4976, 0.05377, 0.5189, 0.05029, 0.5519, 0.05834, 0.5428, 0.06409, 0.5364, 0.06207, 0.5403, 0.05381, 0.5015, 0.06204, 0.4951, 0.06405, 0.486, 0.05827, 0.4976, 0.05377, 0.5551, 0.0619, 0.5463, 0.07267, 0.5428, 0.06409, 0.5519, 0.05834, 0.4951, 0.06405, 0.4916, 0.07262, 0.4828, 0.06183, 0.486, 0.05827, 0.5638, 0.07659, 0.5483, 0.08489, 0.5463, 0.07267, 0.5551, 0.0619, 0.4916, 0.07262, 0.4895, 0.08486, 0.474, 0.07651, 0.4828, 0.06183, 0.5831, 0.1085, 0.5556, 0.1217, 0.5483, 0.08489, 0.5638, 0.07659, 0.4895, 0.08486, 0.4822, 0.1218, 0.4545, 0.1085, 0.474, 0.07651, 0.6055, 0.1651, 0.6474, 0.2005, 0.6215, 0.2278, 0.5531, 0.2096, 0.4165, 0.2295, 0.3897, 0.2019, 0.432, 0.1656, 0.4853, 0.2101, 0.6474, 0.2005, 0.6764, 0.2332, 0.6648, 0.2532, 0.6215, 0.2278, 0.3727, 0.2564, 0.3603, 0.2359, 0.3897, 0.2019, 0.4165, 0.2295, 0.6764, 0.2332, 0.7153, 0.2654, 0.6839, 0.28, 0.6648, 0.2532, 0.3537, 0.2846, 0.3205, 0.2703, 0.3603, 0.2359, 0.3727, 0.2564, 0.7153, 0.2654, 0.7073, 0.3101, 0.6875, 0.3115, 0.6839, 0.28, 0.3512, 0.3174, 0.3307, 0.3169, 0.3205, 0.2703, 0.3537, 0.2846, 0.7073, 0.3101, 0.6974, 0.3327, 0.6768, 0.3239, 0.6875, 0.3115, 0.3627, 0.3297, 0.342, 0.3397, 0.3307, 0.3169, 0.3512, 0.3174, 0.6974, 0.3327, 0.6628, 0.3725, 0.6391, 0.3573, 0.6768, 0.3239, 0.4028, 0.3621, 0.3793, 0.3787, 0.342, 0.3397, 0.3627, 0.3297, 0.6628, 0.3725, 0.6268, 0.3958, 0.6183, 0.3752, 0.6391, 0.3573, 0.4246, 0.3793, 0.4169, 0.4006, 0.3793, 0.3787, 0.4028, 0.3621, 0.6268, 0.3958, 0.6048, 0.3978, 0.6008, 0.3779, 0.6183, 0.3752, 0.4424, 0.3812, 0.4393, 0.4015, 0.4169, 0.4006, 0.4246, 0.3793, 0.6048, 0.3978, 0.5531, 0.3905, 0.5597, 0.357, 0.6008, 0.3779, 0.4829, 0.3585, 0.4909, 0.3919, 0.4393, 0.4015, 0.4424, 0.3812, 0.5531, 0.3905, 0.5219, 0.386, 0.5211, 0.3439, 0.5597, 0.357, 0.5211, 0.3439, 0.5219, 0.386, 0.4909, 0.3919, 0.4829, 0.3585, 0.5773, 0.3402, 0.5998, 0.3448, 0.6008, 0.3779, 0.5597, 0.357, 0.4424, 0.3812, 0.442, 0.3478, 0.4646, 0.3422, 0.4829, 0.3585, 0.5998, 0.3448, 0.6155, 0.342, 0.6183, 0.3752, 0.6008, 0.3779, 0.4246, 0.3793, 0.426, 0.3456, 0.442, 0.3478, 0.4424, 0.3812, 0.6345, 0.3323, 0.6391, 0.3573, 0.6183, 0.3752, 0.6155, 0.342, 0.4246, 0.3793, 0.4028, 0.3621, 0.4064, 0.3365, 0.426, 0.3456, 0.6624, 0.3128, 0.6768, 0.3239, 0.6391, 0.3573, 0.6345, 0.3323, 0.4028, 0.3621, 0.3627, 0.3297, 0.3771, 0.3177, 0.4064, 0.3365, 0.6684, 0.298, 0.6875, 0.3115, 0.6768, 0.3239, 0.6624, 0.3128, 0.3627, 0.3297, 0.3512, 0.3174, 0.3703, 0.3026, 0.3771, 0.3177, 0.6641, 0.2779, 0.6839, 0.28, 0.6875, 0.3115, 0.6684, 0.298, 0.3512, 0.3174, 0.3537, 0.2846, 0.3741, 0.2818, 0.3703, 0.3026, 0.6392, 0.253, 0.6648, 0.2532, 0.6839, 0.28, 0.6641, 0.2779, 0.3537, 0.2846, 0.3727, 0.2564, 0.3989, 0.2556, 0.3741, 0.2818, 0.614, 0.2427, 0.6215, 0.2278, 0.6648, 0.2532, 0.6392, 0.253, 0.3727, 0.2564, 0.4165, 0.2295, 0.4245, 0.2445, 0.3989, 0.2556, 0.5729, 0.2586, 0.5531, 0.2096, 0.6215, 0.2278, 0.614, 0.2427, 0.4165, 0.2295, 0.4853, 0.2101, 0.4664, 0.2597, 0.4245, 0.2445, 0.5729, 0.2586, 0.5639, 0.272, 0.5198, 0.2489, 0.5531, 0.2096, 0.5198, 0.2489, 0.4759, 0.2731, 0.4664, 0.2597, 0.4853, 0.2101, 0.5773, 0.3402, 0.5597, 0.357, 0.5211, 0.3439, 0.5585, 0.3166, 0.5211, 0.3439, 0.4829, 0.3585, 0.4646, 0.3422, 0.4826, 0.3178, 0.5585, 0.3166, 0.5211, 0.3439, 0.5203, 0.2948, 0.5569, 0.2912, 0.5203, 0.2948, 0.5211, 0.3439, 0.4826, 0.3178, 0.4834, 0.2922, 0.5198, 0.2489, 0.5639, 0.272, 0.5569, 0.2912, 0.5203, 0.2948, 0.4834, 0.2922, 0.4759, 0.2731, 0.5198, 0.2489, 0.5203, 0.2948, 0.5255, 0.06897, 0.5189, 0.0679, 0.5189, 0.05968, 0.5364, 0.06207, 0.5189, 0.05968, 0.5189, 0.0679, 0.5124, 0.06896, 0.5015, 0.06204, 0.5312, 0.07383, 0.5255, 0.06897, 0.5364, 0.06207, 0.5428, 0.06409, 0.5015, 0.06204, 0.5124, 0.06896, 0.5066, 0.07381, 0.4951, 0.06405, 0.531, 0.08743, 0.5312, 0.07383, 0.5428, 0.06409, 0.5463, 0.07267, 0.4951, 0.06405, 0.5066, 0.07381, 0.5068, 0.08742, 0.4916, 0.07262, 0.5556, 0.1217, 0.532, 0.1277, 0.5327, 0.09092, 0.5483, 0.08489, 0.5052, 0.09091, 0.5058, 0.1277, 0.4822, 0.1218, 0.4895, 0.08486, 0.531, 0.08743, 0.5463, 0.07267, 0.5483, 0.08489, 0.5327, 0.09092, 0.4895, 0.08486, 0.4916, 0.07262, 0.5068, 0.08742, 0.5052, 0.09091, 0.5381, 0.1584, 0.519, 0.1517, 0.5189, 0.1284, 0.532, 0.1277, 0.5189, 0.1284, 0.519, 0.1517, 0.4999, 0.1584, 0.5058, 0.1277, 0.5327, 0.09092, 0.532, 0.1277, 0.5189, 0.1284, 0.5189, 0.09395, 0.5189, 0.1284, 0.5058, 0.1277, 0.5052, 0.09091, 0.5189, 0.09395, 0.5189, 0.08518, 0.531, 0.08743, 0.5327, 0.09092, 0.5189, 0.09395, 0.5052, 0.09091, 0.5068, 0.08742, 0.5189, 0.08518, 0.5189, 0.09395, 0.5484, 0.1736, 0.538, 0.176, 0.5352, 0.1668, 0.5381, 0.1584, 0.5028, 0.1669, 0.5001, 0.176, 0.4897, 0.1737, 0.4999, 0.1584, 0.5443, 0.1934, 0.5372, 0.1876, 0.538, 0.176, 0.5484, 0.1736, 0.5001, 0.176, 0.5009, 0.1876, 0.494, 0.1934, 0.4897, 0.1737, 0.5198, 0.2008, 0.5288, 0.1918, 0.5372, 0.1876, 0.5443, 0.1934, 0.5009, 0.1876, 0.5092, 0.1916, 0.5198, 0.2008, 0.494, 0.1934, 0.5176, 0.1906, 0.5191, 0.1854, 0.5288, 0.1918, 0.5198, 0.2008, 0.5092, 0.1916, 0.5191, 0.1854, 0.5176, 0.1906, 0.5198, 0.2008, 0.519, 0.1517, 0.5381, 0.1584, 0.5352, 0.1668, 0.519, 0.159, 0.5028, 0.1669, 0.4999, 0.1584, 0.519, 0.1517, 0.519, 0.159, 0.519, 0.159, 0.5352, 0.1668, 0.5311, 0.1716, 0.519, 0.1656, 0.5069, 0.1717, 0.5028, 0.1669, 0.519, 0.159, 0.519, 0.1656, 0.5191, 0.1854, 0.5191, 0.1795, 0.5282, 0.1863, 0.5288, 0.1918, 0.5098, 0.1863, 0.5191, 0.1795, 0.5191, 0.1854, 0.5092, 0.1916, 0.5288, 0.1918, 0.5282, 0.1863, 0.5335, 0.1842, 0.5372, 0.1876, 0.5045, 0.1842, 0.5098, 0.1863, 0.5092, 0.1916, 0.5009, 0.1876, 0.5372, 0.1876, 0.5335, 0.1842, 0.5334, 0.1767, 0.538, 0.176, 0.5046, 0.1768, 0.5045, 0.1842, 0.5009, 0.1876, 0.5001, 0.176, 0.538, 0.176, 0.5334, 0.1767, 0.5311, 0.1716, 0.5352, 0.1668, 0.5069, 0.1717, 0.5046, 0.1768, 0.5001, 0.176, 0.5028, 0.1669, 0.5191, 0.1795, 0.5334, 0.1767, 0.5335, 0.1842, 0.5282, 0.1863, 0.5045, 0.1842, 0.5046, 0.1768, 0.5191, 0.1795, 0.5098, 0.1863, 0.5191, 0.1795, 0.519, 0.1656, 0.5311, 0.1716, 0.5334, 0.1767, 0.5069, 0.1717, 0.519, 0.1656, 0.5191, 0.1795, 0.5046, 0.1768, 0.5198, 0.2008, 0.5443, 0.1934, 0.5531, 0.2096, 0.5198, 0.2489, 0.4853, 0.2101, 0.494, 0.1934, 0.5198, 0.2008, 0.5198, 0.2489, 0.5443, 0.1934, 0.5484, 0.1736, 0.5616, 0.1678, 0.5531, 0.2096, 0.4764, 0.168, 0.4897, 0.1737, 0.494, 0.1934, 0.4853, 0.2101, 0.5484, 0.1736, 0.5381, 0.1584, 0.5595, 0.1493, 0.5616, 0.1678, 0.4784, 0.1494, 0.4999, 0.1584, 0.4897, 0.1737, 0.4764, 0.168, 0.5381, 0.1584, 0.532, 0.1277, 0.5556, 0.1217, 0.5595, 0.1493, 0.4822, 0.1218, 0.5058, 0.1277, 0.4999, 0.1584, 0.4784, 0.1494, 0.5831, 0.1085, 0.5961, 0.1334, 0.5595, 0.1493, 0.5556, 0.1217, 0.4784, 0.1494, 0.4414, 0.1336, 0.4545, 0.1085, 0.4822, 0.1218, 0.5961, 0.1334, 0.6012, 0.1479, 0.5616, 0.1678, 0.5595, 0.1493, 0.4764, 0.168, 0.4363, 0.1482, 0.4414, 0.1336, 0.4784, 0.1494, 0.6055, 0.1651, 0.5531, 0.2096, 0.5616, 0.1678, 0.6012, 0.1479, 0.4764, 0.168, 0.4853, 0.2101, 0.432, 0.1656, 0.4363, 0.1482, 0.531, 0.08743, 0.5189, 0.08518, 0.5189, 0.08387, 0.5289, 0.08496, 0.5189, 0.08387, 0.5189, 0.08518, 0.5068, 0.08742, 0.5089, 0.08495, 0.5312, 0.07383, 0.531, 0.08743, 0.5289, 0.08496, 0.529, 0.07543, 0.5089, 0.08495, 0.5068, 0.08742, 0.5066, 0.07381, 0.5088, 0.07542, 0.5255, 0.06897, 0.5312, 0.07383, 0.529, 0.07543, 0.5238, 0.07051, 0.5088, 0.07542, 0.5066, 0.07381, 0.5124, 0.06896, 0.5141, 0.0705, 0.5189, 0.0679, 0.5255, 0.06897, 0.5238, 0.07051, 0.5189, 0.06947, 0.5141, 0.0705, 0.5124, 0.06896, 0.5189, 0.0679, 0.5189, 0.06947, 0.5189, 0.06947, 0.5238, 0.07051, 0.5216, 0.07497, 0.5189, 0.07426, 0.5163, 0.07497, 0.5141, 0.0705, 0.5189, 0.06947, 0.5189, 0.07426, 0.5238, 0.07051, 0.529, 0.07543, 0.5242, 0.07669, 0.5216, 0.07497, 0.5136, 0.07668, 0.5088, 0.07542, 0.5141, 0.0705, 0.5163, 0.07497, 0.529, 0.07543, 0.5289, 0.08496, 0.5246, 0.07989, 0.5242, 0.07669, 0.5133, 0.07988, 0.5089, 0.08495, 0.5088, 0.07542, 0.5136, 0.07668, 0.5289, 0.08496, 0.5189, 0.08387, 0.5189, 0.07933, 0.5246, 0.07989, 0.5189, 0.07933, 0.5189, 0.08387, 0.5089, 0.08495, 0.5133, 0.07988, 0.5189, 0.07933, 0.5189, 0.07426, 0.5216, 0.07497, 0.5246, 0.07989, 0.5163, 0.07497, 0.5189, 0.07426, 0.5189, 0.07933, 0.5133, 0.07988, 0.5246, 0.07989, 0.5216, 0.07497, 0.5242, 0.07669, 0.5136, 0.07668, 0.5163, 0.07497, 0.5133, 0.07988, 0.5569, 0.2912, 0.5639, 0.272, 0.5718, 0.2773, 0.5684, 0.2929, 0.4681, 0.2786, 0.4759, 0.2731, 0.4834, 0.2922, 0.472, 0.2943, 0.5585, 0.3166, 0.5569, 0.2912, 0.5684, 0.2929, 0.5731, 0.3114, 0.472, 0.2943, 0.4834, 0.2922, 0.4826, 0.3178, 0.4678, 0.3131, 0.5773, 0.3402, 0.5585, 0.3166, 0.5731, 0.3114, 0.5849, 0.3277, 0.4678, 0.3131, 0.4826, 0.3178, 0.4646, 0.3422, 0.4565, 0.33, 0.5639, 0.272, 0.5729, 0.2586, 0.5807, 0.2666, 0.5718, 0.2773, 0.4587, 0.268, 0.4664, 0.2597, 0.4759, 0.2731, 0.4681, 0.2786, 0.5729, 0.2586, 0.614, 0.2427, 0.6117, 0.2557, 0.5807, 0.2666, 0.4271, 0.2577, 0.4245, 0.2445, 0.4664, 0.2597, 0.4587, 0.268, 0.614, 0.2427, 0.6392, 0.253, 0.6325, 0.2629, 0.6117, 0.2557, 0.4061, 0.2655, 0.3989, 0.2556, 0.4245, 0.2445, 0.4271, 0.2577, 0.6392, 0.253, 0.6641, 0.2779, 0.6537, 0.28, 0.6325, 0.2629, 0.3849, 0.2836, 0.3741, 0.2818, 0.3989, 0.2556, 0.4061, 0.2655, 0.6641, 0.2779, 0.6684, 0.298, 0.6561, 0.2976, 0.6537, 0.28, 0.383, 0.3019, 0.3703, 0.3026, 0.3741, 0.2818, 0.3849, 0.2836, 0.6684, 0.298, 0.6624, 0.3128, 0.6528, 0.3102, 0.6561, 0.2976, 0.3869, 0.3146, 0.3771, 0.3177, 0.3703, 0.3026, 0.383, 0.3019, 0.6624, 0.3128, 0.6345, 0.3323, 0.629, 0.3239, 0.6528, 0.3102, 0.4116, 0.3277, 0.4064, 0.3365, 0.3771, 0.3177, 0.3869, 0.3146, 0.6345, 0.3323, 0.6155, 0.342, 0.6144, 0.332, 0.629, 0.3239, 0.4267, 0.3354, 0.426, 0.3456, 0.4064, 0.3365, 0.4116, 0.3277, 0.6155, 0.342, 0.5998, 0.3448, 0.601, 0.3336, 0.6144, 0.332, 0.4403, 0.3365, 0.442, 0.3478, 0.426, 0.3456, 0.4267, 0.3354, 0.5998, 0.3448, 0.5773, 0.3402, 0.5849, 0.3277, 0.601, 0.3336, 0.4565, 0.33, 0.4646, 0.3422, 0.442, 0.3478, 0.4403, 0.3365, 0.601, 0.3336, 0.5849, 0.3277, 0.5906, 0.3215, 0.6018, 0.3285, 0.4504, 0.3239, 0.4565, 0.33, 0.4403, 0.3365, 0.4394, 0.3313, 0.6144, 0.332, 0.601, 0.3336, 0.6018, 0.3285, 0.6133, 0.3271, 0.4394, 0.3313, 0.4403, 0.3365, 0.4267, 0.3354, 0.4276, 0.3304, 0.629, 0.3239, 0.6144, 0.332, 0.6133, 0.3271, 0.6269, 0.3205, 0.4276, 0.3304, 0.4267, 0.3354, 0.4116, 0.3277, 0.4136, 0.3242, 0.6528, 0.3102, 0.629, 0.3239, 0.6269, 0.3205, 0.6462, 0.3064, 0.4136, 0.3242, 0.4116, 0.3277, 0.3869, 0.3146, 0.3934, 0.3105, 0.6561, 0.2976, 0.6528, 0.3102, 0.6462, 0.3064, 0.6495, 0.2962, 0.3934, 0.3105, 0.3869, 0.3146, 0.383, 0.3019, 0.3897, 0.3002, 0.6537, 0.28, 0.6561, 0.2976, 0.6495, 0.2962, 0.6478, 0.2835, 0.3897, 0.3002, 0.383, 0.3019, 0.3849, 0.2836, 0.391, 0.2871, 0.6325, 0.2629, 0.6537, 0.28, 0.6478, 0.2835, 0.6298, 0.2673, 0.391, 0.2871, 0.3849, 0.2836, 0.4061, 0.2655, 0.4089, 0.27, 0.6117, 0.2557, 0.6325, 0.2629, 0.6298, 0.2673, 0.6126, 0.2616, 0.4089, 0.27, 0.4061, 0.2655, 0.4271, 0.2577, 0.4263, 0.2637, 0.5807, 0.2666, 0.6117, 0.2557, 0.6126, 0.2616, 0.5852, 0.271, 0.4263, 0.2637, 0.4271, 0.2577, 0.4587, 0.268, 0.4544, 0.2726, 0.5718, 0.2773, 0.5807, 0.2666, 0.5852, 0.271, 0.5781, 0.2819, 0.4544, 0.2726, 0.4587, 0.268, 0.4681, 0.2786, 0.4618, 0.2834, 0.5849, 0.3277, 0.5731, 0.3114, 0.5795, 0.3093, 0.5906, 0.3215, 0.4612, 0.3112, 0.4678, 0.3131, 0.4565, 0.33, 0.4504, 0.3239, 0.5731, 0.3114, 0.5684, 0.2929, 0.5775, 0.2938, 0.5795, 0.3093, 0.4628, 0.2954, 0.472, 0.2943, 0.4678, 0.3131, 0.4612, 0.3112, 0.5684, 0.2929, 0.5718, 0.2773, 0.5781, 0.2819, 0.5775, 0.2938, 0.4618, 0.2834, 0.4681, 0.2786, 0.472, 0.2943, 0.4628, 0.2954, 0.5219, 0.386, 0.5531, 0.3905, 0.5532, 0.4331, 0.523, 0.4336, 0.4928, 0.4345, 0.4909, 0.3919, 0.5219, 0.386, 0.523, 0.4336, 0.5531, 0.3905, 0.6048, 0.3978, 0.6098, 0.4315, 0.5532, 0.4331, 0.4359, 0.4357, 0.4393, 0.4015, 0.4909, 0.3919, 0.4928, 0.4345, 0.6048, 0.3978, 0.6268, 0.3958, 0.6482, 0.4193, 0.6098, 0.4315, 0.3965, 0.4254, 0.4169, 0.4006, 0.4393, 0.4015, 0.4359, 0.4357, 0.6268, 0.3958, 0.6628, 0.3725, 0.6921, 0.3883, 0.6482, 0.4193, 0.3503, 0.3962, 0.3793, 0.3787, 0.4169, 0.4006, 0.3965, 0.4254, 0.6628, 0.3725, 0.6974, 0.3327, 0.7263, 0.3418, 0.6921, 0.3883, 0.3128, 0.3506, 0.342, 0.3397, 0.3793, 0.3787, 0.3503, 0.3962, 0.6974, 0.3327, 0.7073, 0.3101, 0.7359, 0.3121, 0.7263, 0.3418, 0.3011, 0.3206, 0.3307, 0.3169, 0.342, 0.3397, 0.3128, 0.3506, 0.7073, 0.3101, 0.7153, 0.2654, 0.7299, 0.2564, 0.7359, 0.3121, 0.3049, 0.2611, 0.3205, 0.2703, 0.3307, 0.3169, 0.3011, 0.3206, 0.7153, 0.2654, 0.6764, 0.2332, 0.6982, 0.2169, 0.7299, 0.2564, 0.3374, 0.2192, 0.3603, 0.2359, 0.3205, 0.2703, 0.3049, 0.2611, 0.6764, 0.2332, 0.6474, 0.2005, 0.6631, 0.1907, 0.6982, 0.2169, 0.3735, 0.1919, 0.3897, 0.2019, 0.3603, 0.2359, 0.3374, 0.2192, 0.6269, 0.01561, 0.6494, 0.02238, 0.6605, 0.07608, 0.6214, 0.04809, 0.3768, 0.0753, 0.3888, 0.02159, 0.4113, 0.01513, 0.4164, 0.04763, 0.5675, 0.000144, 0.6269, 0.01561, 0.6214, 0.04809, 0.5772, 0.0328, 0.4164, 0.04763, 0.4113, 0.01513, 0.4706, 0.000144, 0.4608, 0.03266, 0.5189, 0.02489, 0.5675, 0.000144, 0.5772, 0.0328, 0.5474, 0.04172, 0.4608, 0.03266, 0.4706, 0.000144, 0.5189, 0.02489, 0.4905, 0.04167, 0.5403, 0.05381, 0.5189, 0.05029, 0.5189, 0.02489, 0.5474, 0.04172, 0.5189, 0.02489, 0.5189, 0.05029, 0.4976, 0.05377, 0.4905, 0.04167, 0.5519, 0.05834, 0.5403, 0.05381, 0.5474, 0.04172, 0.5581, 0.05387, 0.4905, 0.04167, 0.4976, 0.05377, 0.486, 0.05827, 0.4798, 0.05378, 0.5551, 0.0619, 0.5519, 0.05834, 0.5581, 0.05387, 0.577, 0.058, 0.4798, 0.05378, 0.486, 0.05827, 0.4828, 0.06183, 0.4609, 0.05785, 0.5638, 0.07659, 0.5551, 0.0619, 0.577, 0.058, 0.6117, 0.07827, 0.4609, 0.05785, 0.4828, 0.06183, 0.474, 0.07651, 0.4259, 0.07799, 0.577, 0.058, 0.5772, 0.0328, 0.6214, 0.04809, 0.6117, 0.07827, 0.4164, 0.04763, 0.4608, 0.03266, 0.4609, 0.05785, 0.4259, 0.07799, 0.577, 0.058, 0.5581, 0.05387, 0.5474, 0.04172, 0.5772, 0.0328, 0.4905, 0.04167, 0.4798, 0.05378, 0.4609, 0.05785, 0.4608, 0.03266, 0.6267, 0.1114, 0.6117, 0.07827, 0.6214, 0.04809, 0.6605, 0.07608, 0.4164, 0.04763, 0.4259, 0.07799, 0.4106, 0.1112, 0.3768, 0.0753, 0.5831, 0.1085, 0.5638, 0.07659, 0.6117, 0.07827, 0.6267, 0.1114, 0.4259, 0.07799, 0.474, 0.07651, 0.4545, 0.1085, 0.4106, 0.1112, 0.5961, 0.1334, 0.6295, 0.1305, 0.6235, 0.1468, 0.6012, 0.1479, 0.4137, 0.1472, 0.4076, 0.1306, 0.4414, 0.1336, 0.4363, 0.1482, 0.5831, 0.1085, 0.6267, 0.1114, 0.6295, 0.1305, 0.5961, 0.1334, 0.4076, 0.1306, 0.4106, 0.1112, 0.4545, 0.1085, 0.4414, 0.1336, 0.6055, 0.1651, 0.6012, 0.1479, 0.6235, 0.1468, 0.6193, 0.1598, 0.4137, 0.1472, 0.4363, 0.1482, 0.432, 0.1656, 0.418, 0.1604, 0.6055, 0.1651, 0.6193, 0.1598, 0.6631, 0.1907, 0.6474, 0.2005, 0.3735, 0.1919, 0.418, 0.1604, 0.432, 0.1656, 0.3897, 0.2019, 0.9459, 0.07957, 0.8862, 0.1218, 0.8491, 0.09973, 0.8918, 0.03692, 0.1831, 0.09213, 0.1413, 0.1125, 0.07896, 0.06072, 0.1423, 0.02147, 0.8918, 0.03692, 0.8491, 0.09973, 0.7885, 0.08083, 0.8056, 0.01079, 0.2464, 0.07651, 0.1831, 0.09213, 0.1423, 0.02147, 0.2326, 0.003484, 0.8056, 0.01079, 0.7885, 0.08083, 0.687, 0.0772, 0.6724, 0.0222, 0.3499, 0.07596, 0.2464, 0.07651, 0.2326, 0.003484, 0.366, 0.02099, 0.6724, 0.0222, 0.687, 0.0772, 0.6605, 0.07608, 0.6494, 0.02238, 0.3768, 0.0753, 0.3499, 0.07596, 0.366, 0.02099, 0.3888, 0.02159, 0.6267, 0.1114, 0.6605, 0.07608, 0.687, 0.0772, 0.6295, 0.1305, 0.3499, 0.07596, 0.3768, 0.0753, 0.4106, 0.1112, 0.4076, 0.1306, 0.7299, 0.2564, 0.6982, 0.2169, 0.7602, 0.1932, 0.789, 0.2333, 0.2716, 0.1939, 0.3374, 0.2192, 0.3049, 0.2611, 0.2413, 0.237, 0.9945, 0.1677, 0.9091, 0.1833, 0.8862, 0.1218, 0.9459, 0.07957, 0.1413, 0.1125, 0.1079, 0.1791, 0.01183, 0.1554, 0.07896, 0.06072, 0.9117, 0.4024, 0.8629, 0.3386, 0.8941, 0.3019, 0.9629, 0.3448, 0.1238, 0.3155, 0.1606, 0.3568, 0.1064, 0.4327, 0.04397, 0.367, 0.9629, 0.3448, 0.8941, 0.3019, 0.9154, 0.2598, 0.9999, 0.2546, 0.09896, 0.267, 0.1238, 0.3155, 0.04397, 0.367, 0.000144, 0.2591, 0.9999, 0.2546, 0.9154, 0.2598, 0.9091, 0.1833, 0.9945, 0.1677, 0.1079, 0.1791, 0.09896, 0.267, 0.000144, 0.2591, 0.01183, 0.1554, 0.7495, 0.3347, 0.7359, 0.3121, 0.7663, 0.3008, 0.7892, 0.3137, 0.2674, 0.3101, 0.3011, 0.3206, 0.2882, 0.3465, 0.243, 0.3256, 0.7892, 0.3137, 0.7663, 0.3008, 0.8153, 0.2764, 0.8462, 0.2934, 0.2131, 0.2852, 0.2674, 0.3101, 0.243, 0.3256, 0.1785, 0.305, 0.8462, 0.2934, 0.8153, 0.2764, 0.845, 0.2564, 0.8735, 0.2659, 0.1797, 0.2633, 0.2131, 0.2852, 0.1785, 0.305, 0.1471, 0.2743, 0.8735, 0.2659, 0.845, 0.2564, 0.8591, 0.2282, 0.887, 0.2338, 0.1628, 0.2317, 0.1797, 0.2633, 0.1471, 0.2743, 0.1315, 0.2376, 0.8424, 0.1952, 0.875, 0.1847, 0.887, 0.2338, 0.8591, 0.2282, 0.1315, 0.2376, 0.1452, 0.1827, 0.1768, 0.1962, 0.1628, 0.2317, 0.9091, 0.1833, 0.9154, 0.2598, 0.887, 0.2338, 0.875, 0.1847, 0.1315, 0.2376, 0.09896, 0.267, 0.1079, 0.1791, 0.1452, 0.1827, 0.9154, 0.2598, 0.8941, 0.3019, 0.8735, 0.2659, 0.887, 0.2338, 0.1471, 0.2743, 0.1238, 0.3155, 0.09896, 0.267, 0.1315, 0.2376, 0.8941, 0.3019, 0.8629, 0.3386, 0.8462, 0.2934, 0.8735, 0.2659, 0.1785, 0.305, 0.1606, 0.3568, 0.1238, 0.3155, 0.1471, 0.2743, 0.8629, 0.3386, 0.7943, 0.3641, 0.7892, 0.3137, 0.8462, 0.2934, 0.243, 0.3256, 0.2398, 0.3826, 0.1606, 0.3568, 0.1785, 0.305, 0.7702, 0.3795, 0.7495, 0.3347, 0.7892, 0.3137, 0.7943, 0.3641, 0.243, 0.3256, 0.2882, 0.3465, 0.2681, 0.3987, 0.2398, 0.3826, 0.8455, 0.45, 0.7943, 0.3641, 0.8629, 0.3386, 0.9117, 0.4024, 0.1606, 0.3568, 0.2398, 0.3826, 0.1853, 0.4841, 0.1064, 0.4327, 0.8159, 0.4454, 0.7706, 0.4443, 0.7557, 0.4186, 0.7702, 0.3795, 0.287, 0.4429, 0.2714, 0.4733, 0.2193, 0.4772, 0.2681, 0.3987, 0.8159, 0.4454, 0.7702, 0.3795, 0.7943, 0.3641, 0.8455, 0.45, 0.2398, 0.3826, 0.2681, 0.3987, 0.2193, 0.4772, 0.1853, 0.4841, 0.8198, 0.4681, 0.8159, 0.4454, 0.8455, 0.45, 0.1853, 0.4841, 0.2193, 0.4772, 0.2159, 0.5036, 0.7359, 0.3121, 0.7299, 0.2564, 0.789, 0.2333, 0.7663, 0.3008, 0.2413, 0.237, 0.3049, 0.2611, 0.3011, 0.3206, 0.2674, 0.3101, 0.789, 0.2333, 0.8096, 0.2339, 0.8153, 0.2764, 0.7663, 0.3008, 0.2131, 0.2852, 0.2192, 0.2374, 0.2413, 0.237, 0.2674, 0.3101, 0.8096, 0.2339, 0.8293, 0.2196, 0.845, 0.2564, 0.8153, 0.2764, 0.1797, 0.2633, 0.1991, 0.2225, 0.2192, 0.2374, 0.2131, 0.2852, 0.8424, 0.1952, 0.8591, 0.2282, 0.845, 0.2564, 0.8293, 0.2196, 0.1797, 0.2633, 0.1628, 0.2317, 0.1768, 0.1962, 0.1991, 0.2225, 0.687, 0.0772, 0.7885, 0.08083, 0.7865, 0.1176, 0.7155, 0.1397, 0.2467, 0.1148, 0.2464, 0.07651, 0.3499, 0.07596, 0.3195, 0.1394, 0.7602, 0.1932, 0.7155, 0.1397, 0.7865, 0.1176, 0.7855, 0.1523, 0.2467, 0.1148, 0.3195, 0.1394, 0.2716, 0.1939, 0.246, 0.151, 0.6982, 0.2169, 0.6631, 0.1907, 0.7155, 0.1397, 0.7602, 0.1932, 0.3195, 0.1394, 0.3735, 0.1919, 0.3374, 0.2192, 0.2716, 0.1939, 0.6631, 0.1907, 0.6235, 0.1468, 0.6295, 0.1305, 0.7155, 0.1397, 0.4076, 0.1306, 0.4137, 0.1472, 0.3735, 0.1919, 0.3195, 0.1394, 0.6295, 0.1305, 0.687, 0.0772, 0.7155, 0.1397, 0.3195, 0.1394, 0.3499, 0.07596, 0.4076, 0.1306, 0.6631, 0.1907, 0.6193, 0.1598, 0.6235, 0.1468, 0.4137, 0.1472, 0.418, 0.1604, 0.3735, 0.1919, 0.8424, 0.1952, 0.8374, 0.1564, 0.8582, 0.1378, 0.875, 0.1847, 0.1717, 0.1323, 0.1966, 0.1552, 0.1768, 0.1962, 0.1452, 0.1827, 0.9091, 0.1833, 0.875, 0.1847, 0.8582, 0.1378, 0.8862, 0.1218, 0.1717, 0.1323, 0.1452, 0.1827, 0.1079, 0.1791, 0.1413, 0.1125, 0.7855, 0.1523, 0.7865, 0.1176, 0.8582, 0.1378, 0.8374, 0.1564, 0.1717, 0.1323, 0.2467, 0.1148, 0.246, 0.151, 0.1966, 0.1552, 0.7885, 0.08083, 0.8491, 0.09973, 0.8582, 0.1378, 0.7865, 0.1176, 0.1717, 0.1323, 0.1831, 0.09213, 0.2464, 0.07651, 0.2467, 0.1148, 0.8862, 0.1218, 0.8582, 0.1378, 0.8491, 0.09973, 0.1831, 0.09213, 0.1717, 0.1323, 0.1413, 0.1125, 0.5062, 0.9049, 0.4324, 0.8949, 0.4388, 0.8702, 0.4911, 0.8817, 0.3159, 0.8682, 0.3216, 0.8932, 0.2472, 0.9012, 0.263, 0.8783, 0.5062, 0.9049, 0.4911, 0.8817, 0.5728, 0.8605, 0.6048, 0.8799, 0.1815, 0.8547, 0.263, 0.8783, 0.2472, 0.9012, 0.1487, 0.8733, 0.6048, 0.8799, 0.5728, 0.8605, 0.5864, 0.794, 0.62, 0.7916, 0.1697, 0.7875, 0.1815, 0.8547, 0.1487, 0.8733, 0.1361, 0.7841, 0.62, 0.7916, 0.5864, 0.794, 0.549, 0.7464, 0.5638, 0.7392, 0.2087, 0.7409, 0.1697, 0.7875, 0.1361, 0.7841, 0.1941, 0.7332, 0.5638, 0.7392, 0.549, 0.7464, 0.5003, 0.7117, 0.5083, 0.6977, 0.2584, 0.7075, 0.2087, 0.7409, 0.1941, 0.7332, 0.2508, 0.6932, 0.5083, 0.6977, 0.5003, 0.7117, 0.4386, 0.6807, 0.4348, 0.6589, 0.321, 0.678, 0.2584, 0.7075, 0.2508, 0.6932, 0.3253, 0.6562, 0.5003, 0.7117, 0.5057, 0.7309, 0.453, 0.7, 0.4386, 0.6807, 0.3061, 0.697, 0.2525, 0.7266, 0.2584, 0.7075, 0.321, 0.678, 0.549, 0.7464, 0.5429, 0.7558, 0.5057, 0.7309, 0.5003, 0.7117, 0.2525, 0.7266, 0.2146, 0.7504, 0.2087, 0.7409, 0.2584, 0.7075, 0.5864, 0.794, 0.5681, 0.7874, 0.5429, 0.7558, 0.549, 0.7464, 0.2146, 0.7504, 0.1883, 0.7814, 0.1697, 0.7875, 0.2087, 0.7409, 0.5728, 0.8605, 0.5555, 0.8264, 0.5681, 0.7874, 0.5864, 0.794, 0.1883, 0.7814, 0.1998, 0.8209, 0.1815, 0.8547, 0.1697, 0.7875, 0.4911, 0.8817, 0.5012, 0.8444, 0.5555, 0.8264, 0.5728, 0.8605, 0.1998, 0.8209, 0.2538, 0.8405, 0.263, 0.8783, 0.1815, 0.8547, 0.4911, 0.8817, 0.4388, 0.8702, 0.4578, 0.84, 0.5012, 0.8444, 0.2976, 0.8374, 0.3159, 0.8682, 0.263, 0.8783, 0.2538, 0.8405, 0.7602, 0.1932, 0.7855, 0.1523, 0.796, 0.177, 0.7832, 0.1874, 0.2336, 0.1756, 0.246, 0.151, 0.2716, 0.1939, 0.247, 0.1871, 0.391, 0.6119, 0.4348, 0.6589, 0.4386, 0.6807, 0.3948, 0.6861, 0.321, 0.678, 0.3253, 0.6562, 0.3699, 0.6102, 0.3648, 0.6844, 0.789, 0.2333, 0.7602, 0.1932, 0.7832, 0.1874, 0.8096, 0.2339, 0.247, 0.1871, 0.2716, 0.1939, 0.2413, 0.237, 0.2192, 0.2374, 0.3917, 0.8621, 0.4016, 0.8415, 0.4388, 0.8702, 0.4324, 0.8949, 0.3159, 0.8682, 0.354, 0.8403, 0.3634, 0.8613, 0.3216, 0.8932, 0.4386, 0.6807, 0.453, 0.7, 0.435, 0.7183, 0.3948, 0.6861, 0.3237, 0.7157, 0.3061, 0.697, 0.321, 0.678, 0.3648, 0.6844, 0.4337, 0.7297, 0.3847, 0.7103, 0.3948, 0.6861, 0.435, 0.7183, 0.3648, 0.6844, 0.3744, 0.709, 0.3247, 0.7272, 0.3237, 0.7157, 0.411, 0.7477, 0.3847, 0.7103, 0.4337, 0.7297, 0.4278, 0.7428, 0.3247, 0.7272, 0.3744, 0.709, 0.347, 0.7458, 0.3303, 0.7405, 0.4181, 0.7849, 0.3847, 0.7954, 0.3847, 0.7103, 0.411, 0.7477, 0.3744, 0.709, 0.3723, 0.7945, 0.339, 0.7831, 0.347, 0.7458, 0.4016, 0.8415, 0.3847, 0.7954, 0.4181, 0.7849, 0.4313, 0.8175, 0.339, 0.7831, 0.3723, 0.7945, 0.354, 0.8403, 0.3248, 0.8155, 0.4388, 0.8702, 0.4016, 0.8415, 0.4313, 0.8175, 0.4578, 0.84, 0.3248, 0.8155, 0.354, 0.8403, 0.3159, 0.8682, 0.2976, 0.8374, 0.8096, 0.2339, 0.8163, 0.2031, 0.8251, 0.2098, 0.8293, 0.2196, 0.1998, 0.2148, 0.2098, 0.2062, 0.2192, 0.2374, 0.1991, 0.2225, 0.8096, 0.2339, 0.7832, 0.1874, 0.8022, 0.1846, 0.8163, 0.2031, 0.2265, 0.1831, 0.247, 0.1871, 0.2192, 0.2374, 0.2098, 0.2062, 0.7832, 0.1874, 0.796, 0.177, 0.8022, 0.1846, 0.2265, 0.1831, 0.2336, 0.1756, 0.247, 0.1871, 0.4578, 0.84, 0.4313, 0.8175, 0.4485, 0.8046, 0.4734, 0.8247, 0.3079, 0.802, 0.3248, 0.8155, 0.2976, 0.8374, 0.2824, 0.8215, 0.4313, 0.8175, 0.4181, 0.7849, 0.4359, 0.7796, 0.4485, 0.8046, 0.3212, 0.7772, 0.339, 0.7831, 0.3248, 0.8155, 0.3079, 0.802, 0.4181, 0.7849, 0.411, 0.7477, 0.4237, 0.7542, 0.4359, 0.7796, 0.3341, 0.752, 0.347, 0.7458, 0.339, 0.7831, 0.3212, 0.7772, 0.411, 0.7477, 0.4278, 0.7428, 0.4379, 0.7498, 0.4237, 0.7542, 0.3199, 0.7473, 0.3303, 0.7405, 0.347, 0.7458, 0.3341, 0.752, 0.4278, 0.7428, 0.4337, 0.7297, 0.4454, 0.732, 0.4379, 0.7498, 0.3129, 0.7292, 0.3247, 0.7272, 0.3303, 0.7405, 0.3199, 0.7473, 0.4337, 0.7297, 0.435, 0.7183, 0.441, 0.7244, 0.4454, 0.732, 0.3175, 0.7217, 0.3237, 0.7157, 0.3247, 0.7272, 0.3129, 0.7292, 0.435, 0.7183, 0.453, 0.7, 0.4553, 0.7137, 0.441, 0.7244, 0.3035, 0.7107, 0.3061, 0.697, 0.3237, 0.7157, 0.3175, 0.7217, 0.5012, 0.8444, 0.4578, 0.84, 0.4734, 0.8247, 0.5125, 0.8288, 0.2824, 0.8215, 0.2976, 0.8374, 0.2538, 0.8405, 0.243, 0.8246, 0.5555, 0.8264, 0.5012, 0.8444, 0.5125, 0.8288, 0.5509, 0.8118, 0.243, 0.8246, 0.2538, 0.8405, 0.1998, 0.8209, 0.2048, 0.8064, 0.5681, 0.7874, 0.5555, 0.8264, 0.5509, 0.8118, 0.5521, 0.7877, 0.2048, 0.8064, 0.1998, 0.8209, 0.1883, 0.7814, 0.2043, 0.7822, 0.5429, 0.7558, 0.5681, 0.7874, 0.5521, 0.7877, 0.5394, 0.7645, 0.2043, 0.7822, 0.1883, 0.7814, 0.2146, 0.7504, 0.2178, 0.7593, 0.5057, 0.7309, 0.5429, 0.7558, 0.5394, 0.7645, 0.5084, 0.7431, 0.2178, 0.7593, 0.2146, 0.7504, 0.2525, 0.7266, 0.2494, 0.7387, 0.453, 0.7, 0.5057, 0.7309, 0.5084, 0.7431, 0.4553, 0.7137, 0.2494, 0.7387, 0.2525, 0.7266, 0.3061, 0.697, 0.3035, 0.7107, 0.4379, 0.7498, 0.4454, 0.732, 0.4708, 0.7484, 0.4548, 0.7617, 0.287, 0.745, 0.3129, 0.7292, 0.3199, 0.7473, 0.3027, 0.7587, 0.4548, 0.7617, 0.4708, 0.7484, 0.4889, 0.7705, 0.4754, 0.7839, 0.2683, 0.7667, 0.287, 0.745, 0.3027, 0.7587, 0.2814, 0.7805, 0.4754, 0.7839, 0.4889, 0.7705, 0.5037, 0.7876, 0.4945, 0.8025, 0.253, 0.7834, 0.2683, 0.7667, 0.2814, 0.7805, 0.2618, 0.7986, 0.4945, 0.8025, 0.5037, 0.7876, 0.5186, 0.7916, 0.5168, 0.8073, 0.2379, 0.787, 0.253, 0.7834, 0.2618, 0.7986, 0.2392, 0.8029, 0.5125, 0.8288, 0.4734, 0.8247, 0.4945, 0.8025, 0.5168, 0.8073, 0.2618, 0.7986, 0.2824, 0.8215, 0.243, 0.8246, 0.2392, 0.8029, 0.4485, 0.8046, 0.4754, 0.7839, 0.4945, 0.8025, 0.4734, 0.8247, 0.2618, 0.7986, 0.2814, 0.7805, 0.3079, 0.802, 0.2824, 0.8215, 0.4485, 0.8046, 0.4359, 0.7796, 0.4548, 0.7617, 0.4754, 0.7839, 0.3027, 0.7587, 0.3212, 0.7772, 0.3079, 0.802, 0.2814, 0.7805, 0.4379, 0.7498, 0.4548, 0.7617, 0.4359, 0.7796, 0.4237, 0.7542, 0.3212, 0.7772, 0.3027, 0.7587, 0.3199, 0.7473, 0.3341, 0.752, 0.441, 0.7244, 0.4553, 0.7137, 0.4708, 0.7484, 0.4454, 0.732, 0.287, 0.745, 0.3035, 0.7107, 0.3175, 0.7217, 0.3129, 0.7292, 0.5084, 0.7431, 0.4889, 0.7705, 0.4708, 0.7484, 0.4553, 0.7137, 0.287, 0.745, 0.2683, 0.7667, 0.2494, 0.7387, 0.3035, 0.7107, 0.5394, 0.7645, 0.5037, 0.7876, 0.4889, 0.7705, 0.5084, 0.7431, 0.2683, 0.7667, 0.253, 0.7834, 0.2178, 0.7593, 0.2494, 0.7387, 0.5521, 0.7877, 0.5186, 0.7916, 0.5037, 0.7876, 0.5394, 0.7645, 0.253, 0.7834, 0.2379, 0.787, 0.2043, 0.7822, 0.2178, 0.7593, 0.5509, 0.8118, 0.5168, 0.8073, 0.5186, 0.7916, 0.5521, 0.7877, 0.2379, 0.787, 0.2392, 0.8029, 0.2048, 0.8064, 0.2043, 0.7822, 0.5125, 0.8288, 0.5168, 0.8073, 0.5509, 0.8118, 0.2048, 0.8064, 0.2392, 0.8029, 0.243, 0.8246, 0.5083, 0.6977, 0.4348, 0.6589, 0.4841, 0.6288, 0.5434, 0.6835, 0.2769, 0.6251, 0.3253, 0.6562, 0.2508, 0.6932, 0.2161, 0.6781, 0.5638, 0.7392, 0.5083, 0.6977, 0.5434, 0.6835, 0.5811, 0.7269, 0.2161, 0.6781, 0.2508, 0.6932, 0.1941, 0.7332, 0.1772, 0.7204, 0.62, 0.7916, 0.5638, 0.7392, 0.5811, 0.7269, 0.6167, 0.76, 0.1772, 0.7204, 0.1941, 0.7332, 0.1361, 0.7841, 0.1404, 0.7524, 0.7075, 0.7599, 0.62, 0.7916, 0.6167, 0.76, 0.6606, 0.7412, 0.1404, 0.7524, 0.1361, 0.7841, 0.04953, 0.7488, 0.09704, 0.7321, 0.7455, 0.6521, 0.7075, 0.7599, 0.6606, 0.7412, 0.6773, 0.6704, 0.09704, 0.7321, 0.04953, 0.7488, 0.01941, 0.6397, 0.08356, 0.662, 0.7408, 0.5724, 0.7455, 0.6521, 0.6773, 0.6704, 0.6714, 0.5927, 0.08356, 0.662, 0.01941, 0.6397, 0.03366, 0.5644, 0.09282, 0.5899, 0.6773, 0.6704, 0.5434, 0.6835, 0.4841, 0.6288, 0.6714, 0.5927, 0.2769, 0.6251, 0.2161, 0.6781, 0.08356, 0.662, 0.09282, 0.5899, 0.6773, 0.6704, 0.6606, 0.7412, 0.5811, 0.7269, 0.5434, 0.6835, 0.1772, 0.7204, 0.09704, 0.7321, 0.08356, 0.662, 0.2161, 0.6781, 0.6606, 0.7412, 0.6167, 0.76, 0.5811, 0.7269, 0.1772, 0.7204, 0.1404, 0.7524, 0.09704, 0.7321, 0.8424, 0.1952, 0.8293, 0.2196, 0.8346, 0.2069, 0.8347, 0.207, 0.03366, 0.5644, 0.05122, 0.5227, 0.145, 0.5626, 0.09282, 0.5899, 0.6204, 0.5657, 0.6714, 0.5927, 0.4841, 0.6288, 0.4981, 0.5523, 0.2769, 0.6251, 0.09282, 0.5899, 0.145, 0.5626, 0.2642, 0.5501, 0.391, 0.6119, 0.4981, 0.5523, 0.4841, 0.6288, 0.4348, 0.6589, 0.2769, 0.6251, 0.2642, 0.5501, 0.3699, 0.6102, 0.3253, 0.6562])
me_suzanne.use_remesh_fix_poles = True
me_suzanne.use_remesh_preserve_attributes = False
me_suzanne.update()

# ---- objects
ob_c2 = bpy.data.objects.new('C2', None)
ob_c2_001 = bpy.data.objects.new('C2.001', None)
ob_c55 = bpy.data.objects.new('C55', None)
ob_gi = bpy.data.objects.new('gi', None)
ob_gi_001 = bpy.data.objects.new('gi.001', None)
ob_cube = bpy.data.objects.new('Cube', me_cube)
ob_light = bpy.data.objects.new('Light', light_light)
ob_camera = bpy.data.objects.new('Camera', cam_camera)
ob_suzanne = bpy.data.objects.new('Suzanne', me_suzanne)

# ---- transforms, parenting, visibility, modifiers, constraints
ob_c2.location = (13.77, 0.1484, 6.736)
ob_c2.instance_type = 'COLLECTION'
ob_c2_001.location = (16.56, 0.1484, 6.736)
ob_c2_001.instance_type = 'COLLECTION'
ob_c55.location = (0.0, 0.0, 8.461)
ob_c55.instance_type = 'COLLECTION'
ob_gi.location = (-13.35, 0.0, 0.0)
ob_gi.instance_type = 'COLLECTION'
ob_gi_001.location = (-13.35, 0.0, 12.92)
ob_gi_001.instance_type = 'COLLECTION'
ob_cube.location = (0.0, 0.0, 0.0)
ob_cube.lock_rotations_4d = False
ob_cube.empty_display_type = 'ARROWS'
ob_cube.lineart.crease_threshold = 0.0
ob_light.location = (4.076, 1.005, 5.904)
ob_light.rotation_euler = (0.6503, 0.05522, 1.866)
ob_light.lock_rotations_4d = False
ob_light.empty_display_type = 'ARROWS'
ob_light.color = (0.0, 0.0, 0.0, 0.0)
ob_light.lineart.crease_threshold = 0.0
ob_camera.location = (7.359, -6.926, 4.958)
ob_camera.rotation_euler = (1.109, 0.0, 0.8149)
ob_camera.lock_rotations_4d = False
ob_camera.empty_display_type = 'ARROWS'
ob_camera.color = (0.0, 0.0, 0.0, 0.0)
ob_camera.display_type = 'WIRE'
ob_camera.lineart.crease_threshold = 0.0
ob_suzanne.location = (0.0, 0.0, 0.0)
ob_suzanne.scale = (2.325, 2.325, 2.325)
ob_c2.instance_collection = col_collection
ob_c2_001.instance_collection = col_collection
ob_c55.instance_collection = col_collection
ob_gi.instance_collection = col_gi
ob_gi_001.instance_collection = col_gi

# ---- collection membership
scene.collection.objects.link(ob_c2)
scene.collection.objects.link(ob_c2_001)
scene.collection.objects.link(ob_c55)
scene.collection.objects.link(ob_gi)
scene.collection.objects.link(ob_gi_001)
col_collection.objects.link(ob_cube)
col_collection.objects.link(ob_light)
col_collection.objects.link(ob_camera)
col_gi.objects.link(ob_suzanne)

# ---- scene / render settings (as saved in the file)
scene.camera = ob_camera
scene.frame_start = 1; scene.frame_end = 250; scene.frame_set(1)
scene.render.engine = 'BLENDER_EEVEE_NEXT'
scene.cycles.use_denoising = False
scene.cycles.samples = 128
scene.cycles.sampling_pattern = 'TABULATED_SOBOL'
scene.cycles.use_adaptive_sampling = False
scene.cycles.use_light_tree = False
scene.view_settings.view_transform = 'Raw'
bpy.context.view_layer.update()

